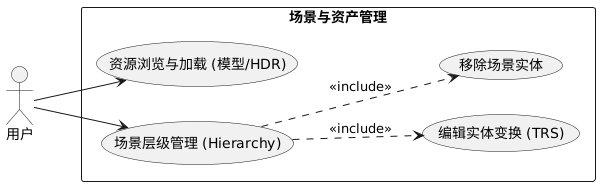

The diagram above was rendered by PlantUML. Its source (embedded in the PNG):
@startuml
left to right direction
skinparam packageStyle rectangle

actor "用户" as User

rectangle "场景与资产管理" {
    usecase "资源浏览与加载 (模型/HDR)" as UC1
    usecase "场景层级管理 (Hierarchy)" as UC2
    usecase "编辑实体变换 (TRS)" as UC4
    usecase "移除场景实体" as UC5
}

User --> UC1
User --> UC2

UC2 ..> UC4 : <<include>>
UC2 ..> UC5 : <<include>>
@enduml